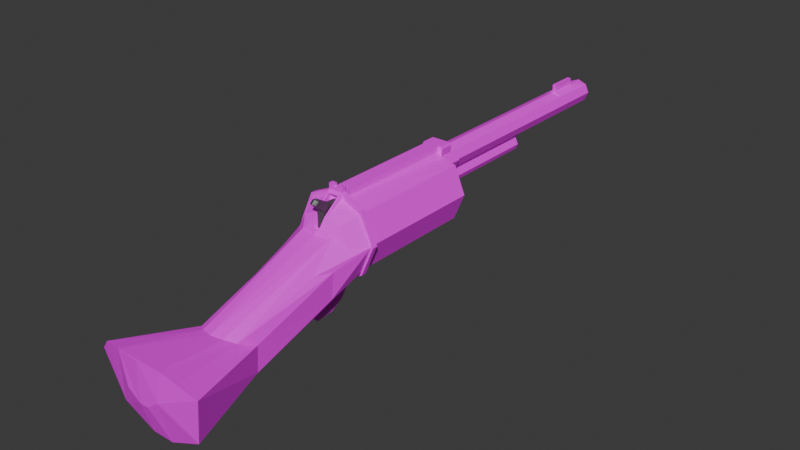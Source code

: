 # Source: hevyrev.blend  (saved by Blender 4.4.32; exported with 4.5.12 LTS)
import bpy
from mathutils import Matrix  # noqa: F401  (used for matrix-valued properties, if any)

bpy.ops.wm.read_factory_settings(use_empty=True)
scene = bpy.context.scene
scene.name = 'Scene'

# ---- collections
col_collection = bpy.data.collections.new('Collection'); scene.collection.children.link(col_collection)

# ---- images (referenced by path relative to the original .blend; pixels are not part of the script)
import os
ASSET_DIR = os.environ.get("B2B_ASSET_DIR", "")  # directory of the original .blend (textures are referenced by path, not embedded)
HERE = os.path.dirname(os.path.abspath(__file__))  # packed textures are extracted next to this script under _unpacked/

def load_image(name, relpath, width, height, colorspace="sRGB"):
    """Load a texture the original file referenced (path relative to the .blend, or extracted next to this script)."""
    p = next((c for c in (os.path.join(HERE, relpath), os.path.join(ASSET_DIR, relpath)) if relpath and os.path.exists(c)), "")
    if p:
        img = bpy.data.images.load(p, check_existing=True)
        img.name = name
    else:  # same state as the original file: an image datablock whose file is absent (Cycles renders it pink)
        img = bpy.data.images.new(name, width, height)
        img.source = "FILE"
        img.filepath = "//" + (relpath or name)
    img.colorspace_settings.name = colorspace
    return img
img_heavy_revolver_texture_test_png_002 = load_image('heavy_revolver_texture-test.png.002', 'heavy_revolver_texture-test.png', 1024, 1024, 'sRGB')

# ---- materials (node trees are filled in below, after node groups)
mat_body = bpy.data.materials.new('body')
mat_material = bpy.data.materials.new('Material')

# ---- material node trees
mat_body.use_nodes = True; mat_body.node_tree.nodes.clear()
_N = mat_body.node_tree.nodes; _L = mat_body.node_tree.links
n0 = _N.new('ShaderNodeBsdfPrincipled'); n0.name = 'Principled BSDF'; n0.location = (267, -8)
n0.inputs[7].default_value = 0.1045
n1 = _N.new('ShaderNodeOutputMaterial'); n1.name = 'Material Output'; n1.location = (572, 19)
n2 = _N.new('ShaderNodeTexImage'); n2.name = 'Image Texture'; n2.location = (-54, -27)
n2.image = img_heavy_revolver_texture_test_png_002
_L.new(n0.outputs[0], n1.inputs[0])
_L.new(n2.outputs[0], n0.inputs[0])
n1.is_active_output = True
mat_material.use_nodes = True; mat_material.node_tree.nodes.clear()
_N = mat_material.node_tree.nodes; _L = mat_material.node_tree.links
n0 = _N.new('ShaderNodeBsdfPrincipled'); n0.name = 'Principled BSDF'; n0.location = (10, 300)
n0.inputs[0].default_value = (0.1272, 0.1272, 0.1272, 1.0)
n0.inputs[1].default_value = 0.5864
n0.inputs[2].default_value = 0.5045
n1 = _N.new('ShaderNodeOutputMaterial'); n1.name = 'Material Output'; n1.location = (300, 300)
_L.new(n0.outputs[0], n1.inputs[0])
n1.is_active_output = True

# ---- world
world_world = bpy.data.worlds.new('World'); scene.world = world_world
world_world.use_nodes = True; world_world.node_tree.nodes.clear()
_N = world_world.node_tree.nodes; _L = world_world.node_tree.links
n0 = _N.new('ShaderNodeOutputWorld'); n0.name = 'World Output'; n0.location = (300, 300)
n1 = _N.new('ShaderNodeBackground'); n1.name = 'Background'; n1.location = (10, 300)
n1.inputs[0].default_value = (0.05088, 0.05088, 0.05088, 1.0)
_L.new(n1.outputs[0], n0.inputs[0])
n0.is_active_output = True
world_world.color = (0.05088, 0.05088, 0.05088)
world_world.sun_shadow_jitter_overblur = 0.0

# ---- meshes
me_cylinder_001 = bpy.data.meshes.new('Cylinder.001')
me_cylinder_001.from_pydata([(-0.05218, 1.023, 2.085), (0.6508, 0.6508, -1.586), (0.6682, 0.6609, 1.576), (0.9204, -3.609e-08, -1.586), (0.945, -0.007344, 1.576), (0.6508, -0.6508, -1.586), (0.6508, -0.6508, 1.586), (-0.1755, 0.8477, -1.586), (0.1755, 0.8477, -1.586), (-0.6508, -0.6508, -1.586), (-0.6508, -0.6508, 1.586), (-0.9204, -3.609e-08, -1.586), (-0.945, -0.007344, 1.576), (-0.6508, 0.6508, -1.586), (-0.6682, 0.6609, 1.576), (0.05289, 1.021, 2.085), (0.1755, -0.8477, 1.586), (-0.1755, -0.8477, 1.586), (0.1224, -0.9207, 1.657), (-0.1224, -0.9207, 1.657), (-0.1755, 0.9801, 1.586), (0.1755, 0.9801, 1.586), (0.6964, -0.04637, 2.011), (0.4823, -0.4823, 2.01), (-0.6944, -0.04531, 2.012), (-0.4823, -0.4823, 2.01), (0.4997, 0.8351, 4.908), (0.1283, 1.888, 4.483), (0.1729, -0.6282, 2.01), (-0.1729, -0.6282, 2.01), (0.3924, -0.2428, 2.168), (-0.593, 1.04, 4.483), (0.2702, -0.3354, 2.163), (-0.3924, -0.2428, 2.168), (-0.2702, -0.3354, 2.163), (-0.5414, 1.691, 4.483), (0.5491, 1.691, 4.483), (0.6007, 1.04, 4.483), (-8.665e-06, -0.3111, 2.217), (0.6508, 0.6508, 1.479), (0.9204, 5.765e-08, 1.479), (0.6508, -0.6508, 1.479), (-0.6508, -0.6508, 1.479), (-0.9204, 5.765e-08, 1.479), (-0.6508, 0.6508, 1.479), (-0.1755, 0.8477, 1.479), (0.1755, 0.8477, 1.479), (-0.1755, -0.8477, 1.479), (0.1755, -0.8477, 1.479), (-0.1755, 0.9801, 1.479), (0.1755, 0.9801, 1.479), (0.1755, -0.9801, 1.479), (-0.1755, -0.9801, 1.479), (1.005, 1.747e-08, 1.594), (0.6838, 0.7462, 1.594), (0.6838, -0.7462, 1.594), (-1.005, 1.55e-08, 1.594), (-0.6838, -0.7462, 1.594), (-0.6838, 0.7462, 1.594), (0.6838, 0.7462, 1.471), (1.005, 5.821e-08, 1.471), (0.6838, -0.7462, 1.471), (-0.6838, -0.7462, 1.471), (-1.005, 5.624e-08, 1.471), (-0.6838, 0.7462, 1.471), (-0.1755, 0.9801, -1.586), (0.1755, 0.9801, -1.586), (-0.1755, -0.8477, -1.586), (0.2506, -0.2813, -1.586), (0.2506, -0.7487, -1.914), (0.1755, -0.9801, -1.586), (0.1755, -0.8477, -1.586), (0.2746, 0.9025, -1.586), (-0.1755, -0.9801, -1.586), (-8.073e-08, -0.8455, -1.914), (-0.2448, -0.9801, -1.586), (-0.2746, -0.9293, -1.586), (0.2448, 0.9801, -1.586), (-0.2448, 0.9801, -1.586), (-0.2918, 0.9025, -1.586), (0.2746, -0.9293, -1.586), (0.2448, -0.9801, -1.586), (-0.2448, -0.9801, -1.914), (-0.2746, -0.9293, -1.914), (0.2448, 0.9801, -1.764), (0.2746, 0.9025, -1.764), (-0.2448, 0.9801, -1.764), (-0.2918, 0.9025, -1.764), (0.2746, -0.9293, -1.914), (0.2448, -0.9801, -1.914), (-0.2506, -0.2813, -1.586), (-0.2506, -0.7487, -1.914), (0.2506, -0.7493, -1.586), (-0.2506, -0.7493, -1.586), (0.2419, -0.01278, -1.914), (0.3544, -0.5192, -1.586), (-0.3544, -0.5192, -1.586), (0.1711, 0.1468, -1.914), (0.1711, 0.2704, -1.586), (-0.1883, 0.2704, -1.586), (-0.1883, 0.1468, -1.914), (-0.1711, -0.1723, -1.914), (0.1711, -0.1723, -1.914), (-0.2419, -0.01278, -1.914), (2.923e-08, 0.2128, -1.914), (-0.2419, 0.01579, -1.586), (0.2419, 0.01579, -1.586), (-7.277e-08, -0.8072, -7.749), (0.3153, -0.515, -2.122), (-7.277e-08, -0.8072, -2.122), (-0.224, -0.7207, -2.122), (0.1711, -0.1723, -2.122), (0.3153, -0.515, -7.749), (-0.1444, 0.1188, -2.122), (2.678e-08, 0.1745, -2.122), (0.2195, -0.2993, -2.122), (-0.13, -0.1767, -2.122), (-0.2028, -0.01278, -2.122), (-0.3153, -0.515, -2.122), (-0.2195, -0.2993, -2.122), (0.224, -0.7207, -2.122), (0.2028, -0.01278, -2.122), (0.1444, 0.1188, -2.122), (-0.2506, -0.7487, -2.122), (-8.073e-08, -0.8455, -2.122), (-0.1711, 0.1468, -2.122), (2.923e-08, 0.2128, -2.122), (0.3544, -0.515, -2.122), (0.2506, -0.2813, -2.122), (-0.1711, -0.1723, -2.122), (-0.2419, -0.01278, -2.122), (-0.3544, -0.515, -2.122), (-0.2506, -0.2813, -2.122), (0.2506, -0.7487, -2.122), (0.2419, -0.01278, -2.122), (0.1711, 0.1468, -2.122), (0.13, -0.1767, -2.122), (0.13, -0.1767, -4.72), (-7.299e-09, -0.2384, -4.72), (-0.13, -0.1767, -4.72), (-0.2028, -0.01278, -4.72), (0.2028, -0.01278, -4.72), (2.678e-08, 0.1745, -4.72), (0.2195, -0.2993, -4.72), (-0.2195, -0.2993, -4.72), (-0.1444, 0.1188, -4.72), (0.1444, 0.1188, -4.72), (-0.3153, -0.515, -7.749), (0.2195, -0.2993, -7.749), (-7.299e-09, -0.2384, -7.749), (-0.2195, -0.2993, -7.749), (-0.224, -0.7207, -7.749), (0.224, -0.7207, -7.749), (0.7189, 0.2824, 2.468), (0.6571, 0.9332, 2.468), (-0.6489, 0.9332, 2.468), (-0.7106, 0.2824, 2.468), (0.05083, 1.039, 2.145), (0.5979, 0.2454, 2.892), (-0.5897, 0.2454, 2.892), (-0.04977, 1.033, 2.144), (-0.492, 0.8351, 4.908), (0.2785, 0.7576, 5.06), (-0.2771, 0.7558, 5.06), (0.0007177, 0.7303, 5.136), (-0.1237, 1.888, 4.483), (1.321, 0.8278, 6.577), (1.029, 0.5115, 6.689), (-1.04, 1.984, 6.439), (-1.313, 0.8278, 6.577), (-1.021, 0.5115, 6.689), (0.2614, 2.33, 6.439), (1.048, 1.984, 6.439), (0.5721, 0.4386, 6.778), (0.4103, 1.201, 6.778), (-0.402, 1.201, 6.778), (-0.5767, 0.4386, 6.778), (-0.1053, 1.423, 6.778), (0.1137, 1.423, 6.778), (-0.002296, 0.4386, 6.823), (-0.2596, 2.33, 6.439), (0.2746, 0.7493, -1.586), (-0.2746, 0.7493, -1.586), (-0.224, -0.7207, -6.535), (0.224, -0.7207, -6.535), (-0.224, -0.7207, -7.292), (0.224, -0.7207, -7.292), (-0.04527, -0.8147, -6.564), (0.04527, -0.8147, -6.564), (-7.277e-08, -0.8072, -6.455), (0.04527, -0.8147, -7.263), (-0.04527, -0.8147, -7.263), (-7.277e-08, -0.8072, -7.372), (-0.07484, -0.8147, -6.535), (0.07484, -0.8147, -6.535), (0.07484, -0.8147, -7.292), (-0.07484, -0.8147, -7.292), (-0.04527, -0.9858, -6.564), (0.04527, -0.9858, -6.564), (0.04527, -0.9858, -7.263), (-0.04527, -0.9858, -7.263), (0.1755, -1.121, 1.586), (-0.1755, -1.121, 1.586), (0.1755, -1.121, 1.479), (-0.1755, -1.121, 1.479), (-0.05202, -1.121, 1.586), (0.05202, -1.121, 1.479), (0.05202, -1.121, 1.586), (-0.05202, -1.121, 1.479), (0.05202, -1.052, 1.586), (-0.05202, -1.052, 1.586), (-0.05202, -1.052, 1.479), (0.05202, -1.052, 1.479), (-0.1755, 1.119, 1.497), (-0.1755, 1.087, 1.6), (0.1755, 1.087, 1.6), (0.1755, 1.119, 1.497), (-0.1755, 1.267, 1.543), (-0.1755, 1.226, 1.642), (0.1755, 1.226, 1.642), (0.1755, 1.267, 1.543), (-0.1755, 1.44, 1.67), (-0.1755, 1.382, 1.761), (0.1755, 1.382, 1.761), (0.1755, 1.44, 1.67), (-0.1755, 1.617, 1.972), (-0.1755, 1.51, 1.983), (0.1755, 1.51, 1.983), (0.1755, 1.617, 1.972), (-0.1755, 1.661, 2.416), (-0.1755, 1.559, 2.383), (0.1755, 1.559, 2.383), (0.1755, 1.661, 2.416), (-0.1755, 1.48, 2.583), (-0.1755, 1.412, 2.59), (0.1755, 1.412, 2.59), (0.1755, 1.48, 2.583), (-0.1802, 0.863, 1.576), (0.1802, 0.863, 1.576), (-0.1487, 1.13, 2.583), (0.1532, 1.187, 2.566), (-0.05221, 1.137, 2.059), (0.05286, 1.136, 2.059), (-0.04981, 1.147, 2.118), (0.05079, 1.153, 2.119), (-0.05229, 1.334, 1.922), (0.05278, 1.332, 1.922), (-0.04988, 1.344, 1.981), (0.05072, 1.35, 1.982), (0.1755, -0.9801, 1.586), (-0.1755, -0.9801, 1.586), (-0.1053, -0.6053, 2.04), (-0.07707, -0.3577, 2.188), (0.1053, -0.6053, 2.04), (0.07707, -0.3577, 2.188), (-2.203e-05, -0.2428, 2.246), (0.08153, -0.568, 1.896), (-0.08153, -0.568, 1.896), (0.02603, -0.3203, 2.044), (-0.02603, -0.3203, 2.044), (0.1224, -0.8834, 1.513), (-0.1224, -0.8834, 1.513), (-8.658e-06, -0.2738, 2.074)], [], [(2, 4, 53, 54), (40, 39, 46, 50, 59, 60, 61, 51, 48, 41), (10, 12, 56, 57), (47, 67, 73, 52), (46, 8, 66, 50), (23, 22, 30, 32), (12, 10, 25, 24), (10, 17, 29, 25), (252, 251, 257, 259), (6, 4, 22, 23), (16, 6, 23, 28), (164, 163, 33, 255), (38, 252, 259, 262), (24, 25, 34, 33), (251, 252, 34, 25, 29), (154, 153, 4, 2), (4, 153, 158, 22), (159, 156, 12, 24), (252, 38, 255, 33, 34), (158, 26, 162, 30, 22), (253, 18, 260, 256), (32, 30, 255, 38, 254), (12, 156, 155, 14), (28, 16, 249), (17, 29, 250), (7, 45, 49, 65), (8, 46, 39, 1, 181), (11, 43, 44, 13), (5, 41, 48, 71, 92), (9, 42, 43, 11), (71, 48, 51, 70), (67, 47, 42, 9, 93), (3, 40, 41, 5), (1, 39, 40, 3), (13, 44, 45, 7, 182), (64, 58, 20, 49), (59, 54, 53, 60), (60, 53, 55, 61), (52, 250, 57, 62), (62, 57, 56, 63), (61, 55, 249, 51), (63, 56, 58, 64), (50, 21, 54, 59), (12, 14, 58, 56), (42, 47, 52, 62, 63, 64, 49, 45, 44, 43), (163, 161, 159, 24, 33), (14, 237, 20, 58), (4, 6, 55, 53), (17, 10, 57, 250), (6, 16, 249, 55), (100, 99, 182, 79, 87), (73, 75, 82, 89, 81, 70, 51, 52), (143, 148, 149, 138), (78, 79, 87, 86), (76, 75, 82, 83), (81, 80, 88, 89), (72, 77, 84, 85), (90, 101, 129, 132), (67, 93, 76, 75, 73), (8, 181, 72, 77, 66), (98, 97, 85, 72, 181), (80, 92, 71, 70, 81), (97, 94, 134, 135), (120, 184, 186, 152, 112, 108), (101, 103, 130, 129), (83, 76, 93, 91), (122, 114, 126, 135, 134, 121), (80, 88, 69, 92), (95, 127, 128, 68), (96, 131, 123, 91, 93), (90, 132, 131, 96), (100, 87, 85, 97, 104), (89, 82, 83, 91, 74, 69, 88), (97, 98, 106, 94), (104, 97, 135, 126), (94, 106, 68, 102), (69, 74, 124, 133), (103, 100, 125, 130), (99, 100, 103, 105), (103, 101, 90, 105), (117, 113, 145, 140), (113, 114, 142, 145), (122, 121, 141, 146), (163, 164, 162, 173, 179, 176), (110, 183, 193, 189, 109), (136, 115, 143, 137), (121, 136, 137, 141), (94, 102, 111, 134), (100, 104, 126, 125), (74, 91, 123, 124), (150, 149, 148, 112, 152, 107, 151, 147), (113, 117, 116, 119, 118, 110, 109, 120, 108, 115, 136, 121, 134, 111, 128, 127, 133, 124, 123, 131, 132, 129, 130, 125, 126, 114), (69, 133, 127, 95, 92), (137, 143, 138, 144, 139, 140, 145, 142, 146, 141), (108, 112, 148, 143, 115), (114, 122, 146, 142), (116, 117, 140, 139), (119, 116, 139, 144), (68, 128, 111, 102), (192, 196, 185, 151, 107), (118, 147, 151, 185, 183, 110), (155, 156, 31, 35), (164, 255, 30, 162), (153, 154, 36, 37), (158, 153, 37, 26), (240, 239, 165, 27), (160, 0, 237, 239, 240, 157), (156, 159, 161, 31), (27, 165, 180, 171), (161, 163, 176, 170), (242, 246, 248, 244, 157, 15), (37, 36, 172, 166), (31, 161, 170, 169), (162, 26, 167, 173), (21, 215, 214, 20, 237, 238, 2, 54), (26, 37, 166, 167), (165, 35, 168, 180), (35, 31, 169, 168), (171, 180, 177, 178), (168, 169, 170, 176, 175), (180, 168, 175, 177), (172, 171, 178, 174), (166, 172, 174, 173, 167), (15, 157, 240, 238, 237, 0), (154, 2, 238, 240, 27, 171, 172, 36), (193, 183, 185, 196), (138, 149, 150, 144), (184, 194, 195, 186), (79, 182, 7, 65, 78), (186, 195, 192, 107, 152), (144, 150, 147, 118, 119), (193, 194, 189), (195, 196, 192), (190, 188, 198, 199), (191, 187, 188, 194, 193, 196, 195, 190), (84, 85, 87, 86), (188, 190, 195, 194), (199, 198, 197, 200), (188, 187, 197, 198), (187, 191, 200, 197), (191, 190, 199, 200), (51, 249, 201, 203), (250, 52, 204, 202), (207, 206, 203, 201), (202, 204, 208, 205), (210, 211, 212, 209), (206, 207, 209, 212), (205, 208, 211, 210), (250, 249, 209, 210), (201, 249, 209, 207), (205, 210, 250, 202), (84, 86, 78, 65, 49, 50, 66, 77), (216, 213, 217, 220), (50, 49, 213, 216), (204, 52, 51, 203, 206, 212, 211, 208), (214, 215, 219, 218), (224, 221, 225, 228), (214, 218, 222, 226, 230, 234, 233, 229, 225, 221, 217, 213, 49, 20), (220, 217, 221, 224), (218, 219, 223, 222), (226, 227, 231, 230), (222, 223, 227, 226), (228, 232, 236, 235, 231, 227, 223, 219, 215, 21, 50, 216, 220, 224), (228, 225, 229, 232), (232, 229, 233, 236), (230, 231, 235, 234), (233, 234, 235, 236), (155, 35, 165, 239, 237, 14), (254, 253, 28, 23, 32), (258, 262, 259, 257, 256), (15, 0, 241, 242), (160, 157, 244, 243), (245, 247, 248, 246), (243, 244, 248, 247), (242, 241, 245, 246), (251, 19, 18, 253, 28, 249, 250, 29), (0, 160, 243, 247, 245, 241), (109, 189, 194, 184, 120), (256, 260, 261, 257), (19, 251, 257, 261), (254, 38, 262, 258), (253, 254, 258, 256), (18, 19, 261, 260), (1, 3, 5, 92, 95, 68, 106, 98, 181), (11, 13, 182, 99, 105, 90, 96, 93, 9), (174, 178, 177, 175, 176, 179, 173)])
_uv = me_cylinder_001.uv_layers.new(name='UVMap')
_uv.uv.foreach_set('vector', [0.2287, 0.8537, 0.2523, 0.7957, 0.2574, 0.7963, 0.23, 0.8611, 0.04348, 0.812, 0.07773, 0.8631, 0.1211, 0.8717, 0.1235, 0.8831, 0.07667, 0.8719, 0.03641, 0.8135, 0.05002, 0.7439, 0.08849, 0.715, 0.09085, 0.7263, 0.05448, 0.7515, 0.1149, 0.7378, 0.0898, 0.7937, 0.08464, 0.7942, 0.112, 0.7295, 0.5917, 0.4737, 0.5917, 0.6556, 0.5822, 0.6556, 0.5822, 0.4737, 0.2995, 0.4761, 0.2995, 0.6586, 0.29, 0.6586, 0.29, 0.4761, 0.8187, 0.8482, 0.7937, 0.8031, 0.8277, 0.823, 0.8413, 0.8323, 0.9859, 0.6085, 0.9401, 0.6215, 0.9439, 0.5863, 0.9749, 0.5769, 0.7117, 0.6585, 0.7126, 0.7121, 0.6661, 0.7093, 0.6654, 0.6742, 0.6816, 0.7323, 0.6821, 0.7636, 0.667, 0.7682, 0.6665, 0.7369, 0.8819, 0.746, 0.8348, 0.7326, 0.8476, 0.7014, 0.8794, 0.711, 0.7386, 0.6685, 0.7376, 0.62, 0.7847, 0.6372, 0.7852, 0.6686, 0.08683, 0.1123, 0.1053, 0.1173, 0.1066, 0.3174, 0.08079, 0.3122, 0.6815, 0.7262, 0.6816, 0.7323, 0.6665, 0.7369, 0.6665, 0.7309, 0.9439, 0.7967, 0.9229, 0.8439, 0.8997, 0.8298, 0.9125, 0.8195, 0.8828, 0.8587, 0.8789, 0.8331, 0.8997, 0.8298, 0.9229, 0.8439, 0.8901, 0.8607, 0.4765, 0.3249, 0.5232, 0.3393, 0.5242, 0.4114, 0.4768, 0.3965, 0.5242, 0.4114, 0.5232, 0.3393, 0.5353, 0.3089, 0.537, 0.3801, 0.3821, 0.309, 0.3933, 0.3397, 0.3902, 0.4122, 0.3791, 0.3806, 0.8789, 0.8331, 0.8705, 0.8287, 0.8702, 0.8215, 0.9125, 0.8195, 0.8997, 0.8298, 0.04502, 0.2661, 0.05501, 0.1272, 0.06884, 0.1173, 0.05505, 0.3174, 0.03673, 0.327, 0.7601, 0.5992, 0.8137, 0.5985, 0.8233, 0.6111, 0.7697, 0.6117, 0.8413, 0.8323, 0.8277, 0.823, 0.8702, 0.8215, 0.8705, 0.8287, 0.8623, 0.8338, 0.3902, 0.4122, 0.3933, 0.3397, 0.4407, 0.3257, 0.4396, 0.3977, 0.944, 0.7139, 0.9557, 0.7641, 0.9451, 0.7735, 0.8135, 0.5759, 0.763, 0.5657, 0.8226, 0.565, 0.3417, 0.6541, 0.3417, 0.4732, 0.3512, 0.4732, 0.3512, 0.6541, 0.234, 0.6569, 0.234, 0.4767, 0.283, 0.4782, 0.283, 0.6584, 0.2451, 0.658, 0.421, 0.652, 0.421, 0.4732, 0.4686, 0.4733, 0.4686, 0.6521, 0.04397, 0.6577, 0.04397, 0.4777, 0.09783, 0.4789, 0.09783, 0.6588, 0.0903, 0.6583, 0.478, 0.6539, 0.478, 0.4748, 0.5238, 0.4746, 0.5238, 0.6537, 0.5989, 0.6553, 0.5989, 0.4727, 0.6066, 0.4727, 0.6066, 0.6553, 0.5314, 0.6538, 0.5314, 0.4733, 0.5747, 0.4727, 0.5747, 0.6532, 0.539, 0.6534, 0.106, 0.6581, 0.106, 0.478, 0.16, 0.4778, 0.16, 0.6579, 0.1674, 0.6581, 0.1674, 0.478, 0.2237, 0.4783, 0.2237, 0.6583, 0.3631, 0.6539, 0.3631, 0.477, 0.4107, 0.4735, 0.4107, 0.6504, 0.4018, 0.6519, 0.8152, 0.7782, 0.8026, 0.7767, 0.8017, 0.7265, 0.8127, 0.7277, 0.05613, 0.7577, 0.06465, 0.7591, 0.05578, 0.8111, 0.04726, 0.8097, 0.05167, 0.8174, 0.05828, 0.8129, 0.08624, 0.8542, 0.07963, 0.8586, 0.2403, 0.869, 0.236, 0.8608, 0.2765, 0.8374, 0.2814, 0.8467, 0.2827, 0.8371, 0.2756, 0.834, 0.2948, 0.7908, 0.3019, 0.794, 0.7754, 0.7273, 0.7884, 0.7267, 0.7877, 0.7783, 0.7763, 0.7788, 0.2977, 0.7843, 0.2914, 0.7879, 0.2688, 0.7477, 0.2752, 0.7441, 0.1001, 0.7212, 0.1061, 0.7279, 0.0694, 0.7579, 0.06252, 0.7502, 0.0898, 0.7937, 0.1138, 0.8523, 0.1124, 0.8597, 0.08464, 0.7942, 0.2805, 0.7402, 0.2393, 0.7242, 0.2389, 0.7126, 0.2831, 0.7317, 0.3126, 0.7962, 0.2871, 0.8624, 0.2442, 0.8842, 0.2438, 0.8726, 0.284, 0.8541, 0.3054, 0.7964, 0.1053, 0.1173, 0.1202, 0.1272, 0.1231, 0.2661, 0.1281, 0.327, 0.1066, 0.3174, 0.1138, 0.8523, 0.1558, 0.8704, 0.1562, 0.8806, 0.1124, 0.8597, 0.2523, 0.7957, 0.2268, 0.7392, 0.2296, 0.7309, 0.2574, 0.7963, 0.1557, 0.7211, 0.1149, 0.7378, 0.112, 0.7295, 0.1557, 0.7096, 0.2268, 0.7392, 0.1859, 0.7215, 0.1859, 0.71, 0.2296, 0.7309, 0.4811, 0.8342, 0.4443, 0.82, 0.4442, 0.7656, 0.4442, 0.7481, 0.4641, 0.7481, 0.03531, 0.7022, 0.04024, 0.7022, 0.04024, 0.7262, 0.005355, 0.7258, 0.005355, 0.7019, 0.01029, 0.7019, 0.01029, 0.4777, 0.03531, 0.4779, 0.7504, 0.2188, 0.7504, 0.4629, 0.7321, 0.4625, 0.7321, 0.2184, 0.8521, 0.4891, 0.8518, 0.4739, 0.8867, 0.4735, 0.887, 0.4887, 0.7628, 0.4901, 0.7628, 0.4804, 0.8272, 0.4797, 0.8272, 0.4894, 0.9205, 0.5372, 0.9204, 0.5272, 0.9848, 0.5265, 0.9849, 0.5365, 0.6663, 0.6341, 0.6744, 0.634, 0.6747, 0.6532, 0.6666, 0.6533, 0.4443, 0.8836, 0.4811, 0.8707, 0.5045, 0.8707, 0.5044, 0.8836, 0.9574, 0.6875, 0.9496, 0.6983, 0.9467, 0.6789, 0.9498, 0.6733, 0.9571, 0.6732, 0.9224, 0.8738, 0.9327, 0.863, 0.933, 0.8796, 0.93, 0.888, 0.9227, 0.8881, 0.5948, 0.8237, 0.558, 0.838, 0.5746, 0.7509, 0.5945, 0.7509, 0.5946, 0.7685, 0.7492, 0.6883, 0.7471, 0.7078, 0.7389, 0.6973, 0.7387, 0.683, 0.746, 0.6828, 0.558, 0.838, 0.5579, 0.856, 0.5345, 0.8561, 0.5346, 0.838, 0.6528, 0.005971, 0.6528, 0.35, 0.6528, 0.4091, 0.6528, 0.4447, 0.6369, 0.4448, 0.6369, 0.006059, 0.4811, 0.8707, 0.481, 0.8528, 0.5044, 0.8528, 0.5045, 0.8707, 0.481, 0.958, 0.4443, 0.958, 0.4443, 0.9373, 0.481, 0.9372, 0.9313, 0.378, 0.9429, 0.3859, 0.9421, 0.3894, 0.9284, 0.38, 0.9253, 0.3642, 0.9287, 0.365, 0.5948, 0.961, 0.558, 0.9611, 0.558, 0.9404, 0.5948, 0.9405, 0.5946, 0.9137, 0.5344, 0.9133, 0.5345, 0.8869, 0.5947, 0.8868, 0.4442, 0.9114, 0.5044, 0.9109, 0.5045, 0.9372, 0.481, 0.9372, 0.4443, 0.9373, 0.4443, 0.8836, 0.5044, 0.8836, 0.5044, 0.9109, 0.4442, 0.9114, 0.5009, 0.8189, 0.4901, 0.7322, 0.5537, 0.7328, 0.5412, 0.8193, 0.5221, 0.8115, 0.7436, 0.8988, 0.7427, 0.8459, 0.748, 0.8426, 0.7672, 0.8448, 0.7574, 0.8721, 0.7681, 0.899, 0.749, 0.902, 0.558, 0.838, 0.5948, 0.8237, 0.5947, 0.8527, 0.5579, 0.856, 0.7395, 0.747, 0.7406, 0.7275, 0.7622, 0.728, 0.761, 0.7474, 0.5579, 0.856, 0.5947, 0.8527, 0.5947, 0.8868, 0.5581, 0.8746, 0.6596, 0.5666, 0.6593, 0.5923, 0.6373, 0.5929, 0.6376, 0.5672, 0.481, 0.8528, 0.4811, 0.8342, 0.5045, 0.8341, 0.5044, 0.8528, 0.4443, 0.82, 0.4811, 0.8342, 0.481, 0.8528, 0.4443, 0.8495, 0.481, 0.8528, 0.4811, 0.8707, 0.4443, 0.8836, 0.4443, 0.8495, 0.8141, 0.008845, 0.8242, 0.008878, 0.8242, 0.2103, 0.8141, 0.2103, 0.7371, 0.009218, 0.7474, 0.007874, 0.7474, 0.2092, 0.7371, 0.2105, 0.589, 0.005866, 0.5989, 0.005929, 0.5989, 0.2085, 0.589, 0.2084, 0.1053, 0.1173, 0.08683, 0.1123, 0.06884, 0.1173, 0.04601, 0.002981, 0.08372, 4.62e-08, 0.1215, 0.003004, 0.7256, 0.008722, 0.7256, 0.3749, 0.7126, 0.3754, 0.7067, 0.3686, 0.7067, 0.009085, 0.6115, 0.005859, 0.6207, 0.005955, 0.6207, 0.2085, 0.6115, 0.2084, 0.5989, 0.005929, 0.6115, 0.005859, 0.6115, 0.2084, 0.5989, 0.2085, 0.5579, 0.856, 0.5581, 0.8746, 0.5346, 0.8746, 0.5345, 0.8561, 0.7413, 0.7659, 0.7395, 0.747, 0.761, 0.7474, 0.7628, 0.7645, 0.6593, 0.5923, 0.6606, 0.6204, 0.6386, 0.621, 0.6373, 0.5929, 0.7022, 0.5159, 0.6946, 0.5054, 0.6933, 0.4924, 0.7027, 0.4828, 0.7153, 0.4834, 0.7244, 0.4936, 0.7244, 0.5074, 0.7154, 0.5165, 0.9567, 0.3838, 0.9645, 0.3731, 0.9613, 0.3569, 0.9716, 0.3477, 0.9843, 0.3302, 0.9803, 0.3098, 0.9623, 0.2975, 0.9408, 0.3008, 0.9287, 0.3174, 0.9329, 0.3388, 0.9384, 0.3517, 0.9287, 0.365, 0.9253, 0.3642, 0.9347, 0.3512, 0.9298, 0.3398, 0.9253, 0.3167, 0.939, 0.2977, 0.963, 0.294, 0.9832, 0.3078, 0.9878, 0.331, 0.974, 0.3499, 0.9648, 0.3581, 0.9679, 0.3739, 0.9585, 0.3869, 0.9421, 0.3894, 0.9429, 0.3859, 0.558, 0.9404, 0.5346, 0.9405, 0.5344, 0.9133, 0.5946, 0.9137, 0.5948, 0.9405, 0.9356, 0.4194, 0.9275, 0.4081, 0.9473, 0.4137, 0.9671, 0.4081, 0.959, 0.4194, 0.9656, 0.4345, 0.9603, 0.4467, 0.9473, 0.4518, 0.9343, 0.4467, 0.929, 0.4345, 0.6369, 0.006059, 0.6369, 0.4448, 0.6207, 0.4447, 0.6207, 0.2085, 0.6207, 0.005955, 0.6651, 0.01016, 0.6768, 0.01067, 0.6768, 0.2101, 0.6651, 0.2096, 0.8019, 0.008895, 0.8141, 0.008845, 0.8141, 0.2103, 0.8019, 0.2103, 0.7923, 0.008843, 0.8019, 0.008895, 0.8019, 0.2103, 0.7923, 0.2103, 0.5947, 0.8868, 0.5345, 0.8869, 0.5346, 0.8746, 0.5581, 0.8746, 0.7067, 0.4448, 0.7126, 0.4382, 0.7256, 0.4377, 0.7256, 0.4756, 0.7067, 0.476, 0.7756, 0.008789, 0.7756, 0.4451, 0.7603, 0.4452, 0.7603, 0.4097, 0.7603, 0.351, 0.7603, 0.008851, 0.4407, 0.3257, 0.3933, 0.3397, 0.4062, 0.1739, 0.4536, 0.1599, 0.08683, 0.1123, 0.08079, 0.3122, 0.05505, 0.3174, 0.06884, 0.1173, 0.5232, 0.3393, 0.4765, 0.3249, 0.4658, 0.1599, 0.5125, 0.1743, 0.5353, 0.3089, 0.5232, 0.3393, 0.5125, 0.1743, 0.5367, 0.1476, 0.268, 0.2866, 0.248, 0.2863, 0.2459, 0.1431, 0.2632, 0.1431, 0.2548, 0.3182, 0.2546, 0.3224, 0.2464, 0.3601, 0.248, 0.2863, 0.268, 0.2866, 0.2616, 0.318, 0.3933, 0.3397, 0.3821, 0.309, 0.3828, 0.1468, 0.4062, 0.1739, 0.2632, 0.1431, 0.2459, 0.1431, 0.2365, 0.0009766, 0.2722, 0.0009766, 0.1202, 0.1272, 0.1053, 0.1173, 0.1215, 0.003004, 0.1513, 0.008699, 0.8874, 0.6596, 0.891, 0.6852, 0.8845, 0.684, 0.8808, 0.6583, 0.8838, 0.646, 0.8903, 0.6473, 0.5125, 0.1743, 0.4658, 0.1599, 0.4859, 0.009766, 0.5714, 0.02528, 0.1287, 0.1548, 0.1202, 0.1272, 0.1513, 0.008699, 0.1731, 0.01464, 0.06884, 0.1173, 0.05501, 0.1272, 0.0166, 0.008658, 0.04601, 0.002981, 0.1864, 0.881, 0.1864, 0.8903, 0.1562, 0.8899, 0.1562, 0.8806, 0.1558, 0.8704, 0.1868, 0.8708, 0.2287, 0.8537, 0.23, 0.8611, 0.05501, 0.1272, 0.05026, 0.1547, 1.036e-08, 0.01458, 0.0166, 0.008658, 0.2459, 0.1431, 0.2196, 0.1461, 0.187, 0.006269, 0.2365, 0.0009766, 0.4536, 0.1599, 0.4062, 0.1739, 0.3443, 0.0235, 0.432, 0.008789, 0.07814, 0.3427, 0.1126, 0.3429, 0.1024, 0.4023, 0.08787, 0.4022, 0.1642, 0.3656, 0.1819, 0.4409, 0.1625, 0.4615, 0.1331, 0.4663, 0.1219, 0.4168, 0.1126, 0.3429, 0.1642, 0.3656, 0.1219, 0.4168, 0.1024, 0.4023, 0.02586, 0.3647, 0.07814, 0.3427, 0.08787, 0.4022, 0.06812, 0.4164, 0.007398, 0.4398, 0.02586, 0.3647, 0.06812, 0.4164, 0.05706, 0.4658, 0.02671, 0.4606, 0.2618, 0.3224, 0.2616, 0.318, 0.268, 0.2866, 0.271, 0.3601, 0.2464, 0.3601, 0.2546, 0.3224, 0.3051, 0.2972, 0.3067, 0.3631, 0.271, 0.3601, 0.268, 0.2866, 0.2632, 0.1431, 0.2722, 0.0009766, 0.3299, 0.006269, 0.2942, 0.1461, 0.7126, 0.3754, 0.7256, 0.3749, 0.7256, 0.4377, 0.7126, 0.4382, 0.6773, 0.2189, 0.6773, 0.4614, 0.6608, 0.4631, 0.6608, 0.2206, 0.6894, 0.3746, 0.7005, 0.3752, 0.7005, 0.4381, 0.6894, 0.4374, 0.8145, 0.6941, 0.816, 0.6775, 0.8267, 0.688, 0.827, 0.7023, 0.8196, 0.7024, 0.6894, 0.4374, 0.7005, 0.4381, 0.7067, 0.4448, 0.7067, 0.476, 0.6894, 0.4753, 0.7923, 0.2103, 0.7923, 0.4452, 0.7756, 0.4451, 0.7756, 0.008789, 0.7923, 0.008843, 0.7126, 0.3754, 0.7005, 0.3752, 0.7067, 0.3686, 0.7005, 0.4381, 0.7126, 0.4382, 0.7067, 0.4448, 0.594, 0.4436, 0.594, 0.3792, 0.6095, 0.3792, 0.6095, 0.4436, 0.7102, 0.4357, 0.7102, 0.3778, 0.7029, 0.3777, 0.7005, 0.3752, 0.7126, 0.3754, 0.7126, 0.4382, 0.7005, 0.4381, 0.7029, 0.4357, 0.5505, 0.7239, 0.5537, 0.7328, 0.4901, 0.7322, 0.4955, 0.7233, 0.7029, 0.3777, 0.7029, 0.4357, 0.7005, 0.4381, 0.7005, 0.3752, 0.9854, 0.5622, 0.9101, 0.5628, 0.9102, 0.5532, 0.9855, 0.5527, 0.9276, 0.923, 0.9181, 0.9232, 0.9177, 0.9047, 0.9273, 0.9045, 0.8161, 0.3791, 0.8161, 0.4436, 0.8007, 0.4436, 0.8007, 0.3791, 0.7987, 0.7004, 0.7891, 0.7006, 0.7888, 0.6821, 0.7983, 0.6819, 0.9406, 0.9043, 0.952, 0.9041, 0.9522, 0.9194, 0.9409, 0.9196, 0.8286, 0.7622, 0.84, 0.762, 0.8402, 0.7773, 0.8289, 0.7775, 0.8874, 0.7744, 0.8761, 0.7747, 0.8758, 0.7615, 0.8872, 0.7612, 0.8773, 0.924, 0.866, 0.9244, 0.8657, 0.9111, 0.8771, 0.9108, 0.9013, 0.9105, 0.9015, 0.9221, 0.8905, 0.9221, 0.8903, 0.9106, 0.8445, 0.8934, 0.8443, 0.8818, 0.8516, 0.8817, 0.8518, 0.8933, 0.9115, 0.4752, 0.9327, 0.4749, 0.9328, 0.4882, 0.9117, 0.4884, 0.8452, 0.5127, 0.9143, 0.512, 0.8901, 0.5262, 0.8697, 0.5264, 0.7755, 0.6823, 0.7758, 0.6976, 0.7626, 0.69, 0.7624, 0.6826, 0.9258, 0.6239, 0.9333, 0.6239, 0.9412, 0.6368, 0.926, 0.637, 0.3383, 0.7073, 0.3036, 0.7086, 0.3036, 0.6959, 0.3085, 0.6957, 0.3085, 0.476, 0.3334, 0.475, 0.3334, 0.6948, 0.3383, 0.6946, 0.191, 0.8939, 0.2172, 0.8939, 0.2172, 0.9052, 0.191, 0.9051, 0.191, 0.8833, 0.2172, 0.8833, 0.2172, 0.8939, 0.191, 0.8939, 0.6948, 0.726, 0.7097, 0.7257, 0.7104, 0.7637, 0.6955, 0.7639, 0.6952, 0.7506, 0.7025, 0.7505, 0.7023, 0.7392, 0.695, 0.7393, 0.1562, 0.8899, 0.1864, 0.8903, 0.1864, 0.9023, 0.1562, 0.9019, 0.212, 0.9706, 0.1912, 0.9704, 0.1904, 0.95, 0.2112, 0.9502, 0.2314, 0.9767, 0.2401, 0.9692, 0.2477, 0.9554, 0.25, 0.9349, 0.2411, 0.9038, 0.2241, 0.8932, 0.2292, 0.8915, 0.2474, 0.8981, 0.2581, 0.9323, 0.2547, 0.9603, 0.2462, 0.9752, 0.2369, 0.9833, 0.2274, 0.989, 0.2241, 0.9811, 0.191, 0.9051, 0.2172, 0.9052, 0.2172, 0.9182, 0.191, 0.9182, 0.1562, 0.9019, 0.1864, 0.9023, 0.1863, 0.9156, 0.1561, 0.9152, 0.1579, 0.9388, 0.1825, 0.9396, 0.1814, 0.9686, 0.1568, 0.9679, 0.1593, 0.9221, 0.1839, 0.9229, 0.1825, 0.9396, 0.1579, 0.9388, 0.09375, 0.9347, 0.1041, 0.9016, 0.1217, 0.8952, 0.1266, 0.8969, 0.1102, 0.9071, 0.1016, 0.9371, 0.1038, 0.957, 0.1111, 0.9703, 0.1196, 0.9775, 0.1266, 0.9818, 0.1234, 0.9895, 0.1143, 0.9839, 0.1053, 0.9761, 0.09705, 0.9617, 0.2112, 0.9502, 0.1904, 0.95, 0.1912, 0.9227, 0.212, 0.923, 0.8411, 0.6851, 0.8405, 0.6471, 0.8602, 0.6465, 0.8608, 0.6844, 0.1568, 0.9679, 0.1814, 0.9686, 0.1823, 0.9827, 0.1577, 0.982, 0.8602, 0.6465, 0.8674, 0.6463, 0.868, 0.6843, 0.8608, 0.6844, 0.2157, 0.2972, 0.2196, 0.1461, 0.2459, 0.1431, 0.248, 0.2863, 0.2464, 0.3601, 0.2152, 0.3631, 0.8623, 0.8338, 0.86, 0.8596, 0.8527, 0.8622, 0.8187, 0.8482, 0.8413, 0.8323, 0.8014, 0.9088, 0.7987, 0.9138, 0.7959, 0.9089, 0.7898, 0.8828, 0.8071, 0.8825, 0.6783, 0.5928, 0.6894, 0.5928, 0.6896, 0.6052, 0.6785, 0.6052, 0.8204, 0.8822, 0.8311, 0.8828, 0.8312, 0.8952, 0.8206, 0.8947, 0.8516, 0.9181, 0.8453, 0.918, 0.8448, 0.9073, 0.8514, 0.9069, 0.8206, 0.8947, 0.8312, 0.8952, 0.8317, 0.917, 0.821, 0.9164, 0.6785, 0.6052, 0.6896, 0.6052, 0.69, 0.6266, 0.6788, 0.6266, 0.8614, 0.6114, 0.9092, 0.6124, 0.911, 0.5869, 0.8629, 0.5894, 0.867, 0.5823, 0.9202, 0.5812, 0.9177, 0.6178, 0.8645, 0.6184, 0.7517, 0.5277, 0.748, 0.5169, 0.7702, 0.5109, 0.817, 0.5161, 0.8207, 0.5269, 0.7739, 0.5217, 0.7067, 0.009085, 0.7067, 0.3686, 0.7005, 0.3752, 0.6894, 0.3746, 0.6894, 0.008386, 0.9225, 0.7142, 0.9316, 0.7619, 0.906, 0.7623, 0.9055, 0.7145, 0.888, 0.5647, 0.8344, 0.5653, 0.8436, 0.5524, 0.8973, 0.5519, 0.8532, 0.7618, 0.8626, 0.7616, 0.8579, 0.776, 0.8535, 0.7782, 0.6386, 0.6657, 0.638, 0.6346, 0.653, 0.6391, 0.6536, 0.6701, 0.7175, 0.5921, 0.718, 0.6184, 0.7031, 0.6193, 0.7027, 0.593, 0.3471, 0.9396, 0.3226, 0.8627, 0.3585, 0.7906, 0.4042, 0.7829, 0.3906, 0.8083, 0.4001, 0.8365, 0.3985, 0.8706, 0.4042, 0.9003, 0.3884, 0.9542, 0.7118, 0.8681, 0.686, 0.9445, 0.6445, 0.9585, 0.6315, 0.9042, 0.6358, 0.8747, 0.6347, 0.8406, 0.6448, 0.8126, 0.6315, 0.787, 0.6771, 0.7954, 0.06812, 0.4164, 0.08787, 0.4022, 0.1024, 0.4023, 0.1219, 0.4168, 0.1331, 0.4663, 0.09514, 0.4661, 0.05706, 0.4658])
me_cylinder_001.materials.append(mat_body)
me_cylinder_001.update()
me_cylinder = bpy.data.meshes.new('Cylinder')
me_cylinder.from_pydata([(0.0, -0.003651, -0.1433), (0.0, 0.09, 0.1683), (0.08307, -0.08003, -0.1521), (0.08307, 0.03581, 0.1683), (0.08307, -0.1906, -0.1682), (0.08307, -0.06576, 0.1683), (0.0, -0.3215, -0.1793), (0.0, -0.1108, 0.1683), (-0.08307, -0.1906, -0.1682), (-0.08307, -0.06576, 0.1683), (-0.08307, -0.08003, -0.1521), (-0.08307, 0.03581, 0.1683), (3.381e-09, 0.006964, -0.1957), (0.08307, -0.06188, -0.2136), (0.08307, -0.1571, -0.2486), (3.381e-09, -0.1958, -0.2701), (-0.08307, -0.1571, -0.2486), (-0.08307, -0.06188, -0.2136), (3.381e-09, 0.02772, -0.241), (0.08307, -0.01497, -0.2738), (0.08307, -0.05886, -0.3416), (3.381e-09, -0.07107, -0.3805), (-0.08307, -0.05886, -0.3416), (-0.08307, -0.01497, -0.2738), (3.381e-09, 0.09216, -0.2832), (0.08307, 0.08999, -0.3289), (0.08307, 0.1138, -0.4244), (3.381e-09, 0.1321, -0.4743), (-0.08307, 0.1138, -0.4244), (-0.08307, 0.08999, -0.3289), (3.381e-09, 0.1182, -0.2839), (0.08307, 0.1162, -0.3308), (0.08307, 0.1378, -0.4264), (3.381e-09, 0.1543, -0.4754), (-0.08307, 0.1378, -0.4264), (-0.08307, 0.1162, -0.3308), (-1.245e-08, 0.2757, -0.3417), (0.03297, 0.2751, -0.3608), (0.03297, 0.2782, -0.3988), (-1.245e-08, 0.2814, -0.4179), (-0.03297, 0.2782, -0.3988), (-0.03297, 0.2751, -0.3608), (0.08307, -0.1906, -0.1682), (-0.08307, -0.1906, -0.1682), (0.08307, -0.1571, -0.2486), (3.381e-09, -0.1958, -0.2701), (-0.08307, -0.1571, -0.2486), (0.08307, -0.4548, -0.3484), (7.835e-10, -0.4905, -0.379), (-0.08307, -0.4548, -0.3484), (0.08307, -0.4431, -0.3682), (7.835e-10, -0.4573, -0.4098), (-0.08307, -0.4431, -0.3682), (0.08307, -0.489, -0.2715), (-2.598e-09, -0.5308, -0.2729), (-0.08307, -0.489, -0.2715), (0.08307, -0.4548, -0.3484), (7.835e-10, -0.4905, -0.379), (-0.08307, -0.4548, -0.3484)], [], [(0, 1, 3, 2), (2, 3, 5, 4), (4, 5, 7, 6), (6, 7, 9, 8), (3, 1, 11, 9, 7, 5), (8, 9, 11, 10), (10, 11, 1, 0), (10, 0, 12, 17), (17, 12, 18, 23), (16, 15, 45, 46), (2, 4, 14, 13), (8, 10, 17, 16), (0, 2, 13, 12), (6, 8, 43), (22, 23, 29, 28), (46, 45, 57, 58), (13, 14, 20, 19), (16, 17, 23, 22), (20, 14, 47, 50), (12, 13, 19, 18), (29, 24, 30, 35), (20, 21, 27, 26), (18, 19, 25, 24), (23, 18, 24, 29), (21, 22, 28, 27), (19, 20, 26, 25), (34, 35, 41, 40), (27, 28, 34, 33), (25, 26, 32, 31), (28, 29, 35, 34), (26, 27, 33, 32), (24, 25, 31, 30), (36, 37, 38, 39, 40, 41), (32, 33, 39, 38), (30, 31, 37, 36), (35, 30, 36, 41), (33, 34, 40, 39), (31, 32, 38, 37), (22, 21, 51, 52), (44, 42, 53, 56), (14, 4, 42, 44), (8, 16, 46, 43), (15, 14, 44, 45), (4, 6, 42), (48, 49, 52, 51), (47, 48, 51, 50), (54, 55, 58, 57), (53, 54, 57, 56), (14, 15, 48, 47), (42, 6, 54, 53), (43, 46, 58, 55), (15, 16, 49, 48), (16, 22, 52, 49), (6, 43, 55, 54), (21, 20, 50, 51), (45, 44, 56, 57)])
_uv = me_cylinder.uv_layers.new(name='UVMap')
_uv.uv.foreach_set('vector', [1.0, 0.5, 1.0, 1.0, 0.8333, 1.0, 0.8333, 0.5, 0.8333, 0.5, 0.8333, 1.0, 0.6667, 1.0, 0.6667, 0.5, 0.6667, 0.5, 0.6667, 1.0, 0.5, 1.0, 0.5, 0.5, 0.5, 0.5, 0.5, 1.0, 0.3333, 1.0, 0.3333, 0.5, 0.4578, 0.37, 0.25, 0.49, 0.04215, 0.37, 0.04215, 0.13, 0.25, 0.01, 0.4578, 0.13, 0.3333, 0.5, 0.3333, 1.0, 0.1667, 1.0, 0.1667, 0.5, 0.1667, 0.5, 0.1667, 1.0, -8.941e-08, 1.0, -8.941e-08, 0.5, 0.1667, 0.5, -8.941e-08, 0.5, -8.941e-08, 0.5, 0.1667, 0.5, 0.1667, 0.5, -8.941e-08, 0.5, -8.941e-08, 0.5, 0.1667, 0.5, 0.3333, 0.5, 0.5, 0.5, 0.5, 0.5, 0.3333, 0.5, 0.8333, 0.5, 0.6667, 0.5, 0.6667, 0.5, 0.8333, 0.5, 0.3333, 0.5, 0.1667, 0.5, 0.1667, 0.5, 0.3333, 0.5, 1.0, 0.5, 0.8333, 0.5, 0.8333, 0.5, 1.0, 0.5, 0.5, 0.5, 0.3333, 0.5, 0.3333, 0.5, 0.3333, 0.5, 0.1667, 0.5, 0.1667, 0.5, 0.3333, 0.5, 0.3333, 0.5, 0.5, 0.5, 0.5, 0.5, 0.3333, 0.5, 0.8333, 0.5, 0.6667, 0.5, 0.6667, 0.5, 0.8333, 0.5, 0.3333, 0.5, 0.1667, 0.5, 0.1667, 0.5, 0.3333, 0.5, 0.6667, 0.5, 0.6667, 0.5, 0.6667, 0.5, 0.6667, 0.5, 1.0, 0.5, 0.8333, 0.5, 0.8333, 0.5, 1.0, 0.5, 0.1667, 0.5, -8.941e-08, 0.5, -8.941e-08, 0.5, 0.1667, 0.5, 0.6667, 0.5, 0.5, 0.5, 0.5, 0.5, 0.6667, 0.5, 1.0, 0.5, 0.8333, 0.5, 0.8333, 0.5, 1.0, 0.5, 0.1667, 0.5, -8.941e-08, 0.5, -8.941e-08, 0.5, 0.1667, 0.5, 0.5, 0.5, 0.3333, 0.5, 0.3333, 0.5, 0.5, 0.5, 0.8333, 0.5, 0.6667, 0.5, 0.6667, 0.5, 0.8333, 0.5, 0.3333, 0.5, 0.1667, 0.5, 0.1667, 0.5, 0.3333, 0.5, 0.5, 0.5, 0.3333, 0.5, 0.3333, 0.5, 0.5, 0.5, 0.8333, 0.5, 0.6667, 0.5, 0.6667, 0.5, 0.8333, 0.5, 0.3333, 0.5, 0.1667, 0.5, 0.1667, 0.5, 0.3333, 0.5, 0.6667, 0.5, 0.5, 0.5, 0.5, 0.5, 0.6667, 0.5, 1.0, 0.5, 0.8333, 0.5, 0.8333, 0.5, 1.0, 0.5, 0.75, 0.49, 0.9578, 0.37, 0.9578, 0.13, 0.75, 0.01, 0.5422, 0.13, 0.5422, 0.37, 0.6667, 0.5, 0.5, 0.5, 0.5, 0.5, 0.6667, 0.5, 1.0, 0.5, 0.8333, 0.5, 0.8333, 0.5, 1.0, 0.5, 0.1667, 0.5, -8.941e-08, 0.5, -8.941e-08, 0.5, 0.1667, 0.5, 0.5, 0.5, 0.3333, 0.5, 0.3333, 0.5, 0.5, 0.5, 0.8333, 0.5, 0.6667, 0.5, 0.6667, 0.5, 0.8333, 0.5, 0.3333, 0.5, 0.5, 0.5, 0.5, 0.5, 0.3333, 0.5, 0.6667, 0.5, 0.6667, 0.5, 0.6667, 0.5, 0.6667, 0.5, 0.6667, 0.5, 0.6667, 0.5, 0.6667, 0.5, 0.6667, 0.5, 0.3333, 0.5, 0.3333, 0.5, 0.3333, 0.5, 0.3333, 0.5, 0.5, 0.5, 0.6667, 0.5, 0.6667, 0.5, 0.5, 0.5, 0.6667, 0.5, 0.5, 0.5, 0.6667, 0.5, 0.5, 0.5, 0.3333, 0.5, 0.3333, 0.5, 0.5, 0.5, 0.6667, 0.5, 0.5, 0.5, 0.5, 0.5, 0.6667, 0.5, 0.5, 0.5, 0.3333, 0.5, 0.3333, 0.5, 0.5, 0.5, 0.6667, 0.5, 0.5, 0.5, 0.5, 0.5, 0.6667, 0.5, 0.6667, 0.5, 0.5, 0.5, 0.5, 0.5, 0.6667, 0.5, 0.6667, 0.5, 0.5, 0.5, 0.5, 0.5, 0.6667, 0.5, 0.3333, 0.5, 0.3333, 0.5, 0.3333, 0.5, 0.3333, 0.5, 0.5, 0.5, 0.3333, 0.5, 0.3333, 0.5, 0.5, 0.5, 0.3333, 0.5, 0.3333, 0.5, 0.3333, 0.5, 0.3333, 0.5, 0.5, 0.5, 0.3333, 0.5, 0.3333, 0.5, 0.5, 0.5, 0.5, 0.5, 0.6667, 0.5, 0.6667, 0.5, 0.5, 0.5, 0.5, 0.5, 0.6667, 0.5, 0.6667, 0.5, 0.5, 0.5])
me_cylinder.materials.append(mat_material)
me_cylinder.update()

# ---- objects
ob_body = bpy.data.objects.new('body', me_cylinder_001)
ob_hammer = bpy.data.objects.new('hammer', me_cylinder)

# ---- transforms, parenting, visibility, modifiers, constraints
ob_body.location = (0.0003823, -1.176, 0.2771)
ob_body.rotation_euler = (1.571, -3.142, -0.0)
ob_hammer.location = (0.001011, -3.11, 0.7328)
ob_hammer.rotation_euler = (0.4571, -3.142, -0.0)

# ---- collection membership
col_collection.objects.link(ob_body)
col_collection.objects.link(ob_hammer)

# ---- scene / render settings (as saved in the file)
scene.frame_start = 1; scene.frame_end = 250; scene.frame_set(1)
scene.render.engine = 'BLENDER_EEVEE_NEXT'
bpy.context.view_layer.update()

# ---- added for rendering (the .blend has no active camera and no usable light): camera, sun
cam_auto = bpy.data.cameras.new('AutoCamera')
cam_auto.lens = 50.0
cam_auto.sensor_width = 36.0
cam_auto.clip_end = 1000.0
ob_auto_camera = bpy.data.objects.new('AutoCamera', cam_auto)
scene.collection.objects.link(ob_auto_camera)
ob_auto_camera.location = (14.064, -17.594, 10.9272)
ob_auto_camera.rotation_euler = (1.09748, -7.21219e-08, 0.694738)
scene.camera = ob_auto_camera
light_auto_sun = bpy.data.lights.new('AutoSun', 'SUN')
light_auto_sun.energy = 3.0
light_auto_sun.angle = 0.0523599
ob_auto_sun = bpy.data.objects.new('AutoSun', light_auto_sun)
scene.collection.objects.link(ob_auto_sun)
ob_auto_sun.rotation_euler = (0.872665, 0.174533, 0.523599)
bpy.context.view_layer.update()

